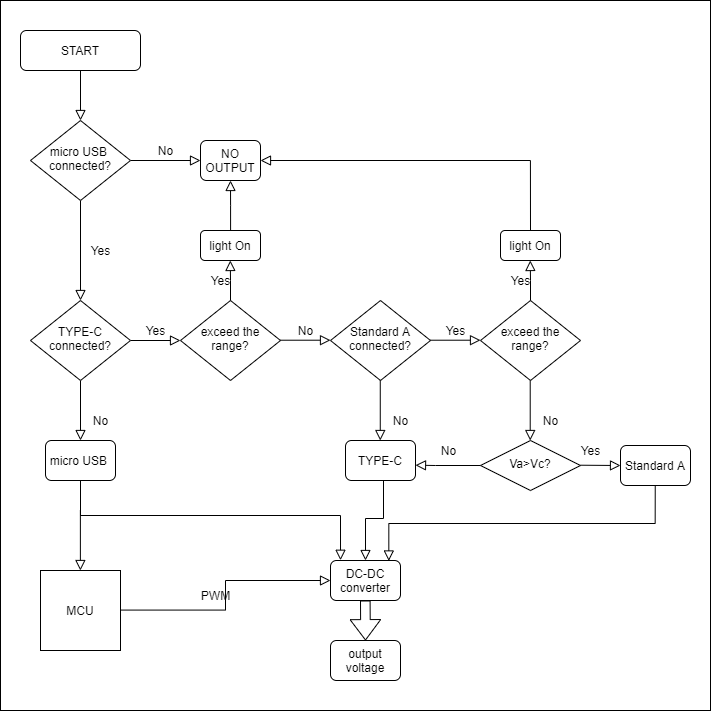

The diagram above was exported from draw.io. Its source (the exported page's mxGraphModel, read from the mxfile embedded in the PNG):
<mxGraphModel dx="1585" dy="773" grid="1" gridSize="10" guides="1" tooltips="1" connect="1" arrows="1" fold="1" page="1" pageScale="1" pageWidth="827" pageHeight="1169" math="0" shadow="0">
  <root>
    <mxCell id="WIyWlLk6GJQsqaUBKTNV-0" />
    <mxCell id="WIyWlLk6GJQsqaUBKTNV-1" parent="WIyWlLk6GJQsqaUBKTNV-0" />
    <mxCell id="sodlbpU-w26J3Ota_L3q-35" value="" style="whiteSpace=wrap;html=1;aspect=fixed;hachureGap=4;pointerEvents=0;" vertex="1" parent="WIyWlLk6GJQsqaUBKTNV-1">
      <mxGeometry x="140" y="50" width="710" height="710" as="geometry" />
    </mxCell>
    <mxCell id="WIyWlLk6GJQsqaUBKTNV-2" value="" style="rounded=0;html=1;jettySize=auto;orthogonalLoop=1;fontSize=11;endArrow=block;endFill=0;endSize=8;strokeWidth=1;shadow=0;labelBackgroundColor=none;edgeStyle=orthogonalEdgeStyle;" parent="WIyWlLk6GJQsqaUBKTNV-1" source="WIyWlLk6GJQsqaUBKTNV-3" target="WIyWlLk6GJQsqaUBKTNV-6" edge="1">
      <mxGeometry relative="1" as="geometry" />
    </mxCell>
    <mxCell id="WIyWlLk6GJQsqaUBKTNV-3" value="START" style="rounded=1;whiteSpace=wrap;html=1;fontSize=12;glass=0;strokeWidth=1;shadow=0;" parent="WIyWlLk6GJQsqaUBKTNV-1" vertex="1">
      <mxGeometry x="160" y="80" width="120" height="40" as="geometry" />
    </mxCell>
    <mxCell id="WIyWlLk6GJQsqaUBKTNV-4" value="Yes" style="rounded=0;html=1;jettySize=auto;orthogonalLoop=1;fontSize=11;endArrow=block;endFill=0;endSize=8;strokeWidth=1;shadow=0;labelBackgroundColor=none;edgeStyle=orthogonalEdgeStyle;" parent="WIyWlLk6GJQsqaUBKTNV-1" source="WIyWlLk6GJQsqaUBKTNV-6" target="WIyWlLk6GJQsqaUBKTNV-10" edge="1">
      <mxGeometry y="20" relative="1" as="geometry">
        <mxPoint as="offset" />
      </mxGeometry>
    </mxCell>
    <mxCell id="WIyWlLk6GJQsqaUBKTNV-5" value="No" style="edgeStyle=orthogonalEdgeStyle;rounded=0;html=1;jettySize=auto;orthogonalLoop=1;fontSize=11;endArrow=block;endFill=0;endSize=8;strokeWidth=1;shadow=0;labelBackgroundColor=none;" parent="WIyWlLk6GJQsqaUBKTNV-1" source="WIyWlLk6GJQsqaUBKTNV-6" target="WIyWlLk6GJQsqaUBKTNV-7" edge="1">
      <mxGeometry y="10" relative="1" as="geometry">
        <mxPoint as="offset" />
      </mxGeometry>
    </mxCell>
    <mxCell id="WIyWlLk6GJQsqaUBKTNV-6" value="micro USB&amp;nbsp;&lt;br&gt;connected?" style="rhombus;whiteSpace=wrap;html=1;shadow=0;fontFamily=Helvetica;fontSize=12;align=center;strokeWidth=1;spacing=6;spacingTop=-4;" parent="WIyWlLk6GJQsqaUBKTNV-1" vertex="1">
      <mxGeometry x="170" y="170" width="100" height="80" as="geometry" />
    </mxCell>
    <mxCell id="WIyWlLk6GJQsqaUBKTNV-7" value="NO OUTPUT" style="rounded=1;whiteSpace=wrap;html=1;fontSize=12;glass=0;strokeWidth=1;shadow=0;" parent="WIyWlLk6GJQsqaUBKTNV-1" vertex="1">
      <mxGeometry x="340" y="190" width="60" height="40" as="geometry" />
    </mxCell>
    <mxCell id="WIyWlLk6GJQsqaUBKTNV-8" value="No" style="rounded=0;html=1;jettySize=auto;orthogonalLoop=1;fontSize=11;endArrow=block;endFill=0;endSize=8;strokeWidth=1;shadow=0;labelBackgroundColor=none;edgeStyle=orthogonalEdgeStyle;" parent="WIyWlLk6GJQsqaUBKTNV-1" source="WIyWlLk6GJQsqaUBKTNV-10" target="WIyWlLk6GJQsqaUBKTNV-11" edge="1">
      <mxGeometry x="0.3333" y="20" relative="1" as="geometry">
        <mxPoint as="offset" />
      </mxGeometry>
    </mxCell>
    <mxCell id="WIyWlLk6GJQsqaUBKTNV-9" value="Yes" style="edgeStyle=orthogonalEdgeStyle;rounded=0;html=1;jettySize=auto;orthogonalLoop=1;fontSize=11;endArrow=block;endFill=0;endSize=8;strokeWidth=1;shadow=0;labelBackgroundColor=none;" parent="WIyWlLk6GJQsqaUBKTNV-1" source="WIyWlLk6GJQsqaUBKTNV-10" edge="1">
      <mxGeometry y="10" relative="1" as="geometry">
        <mxPoint as="offset" />
        <mxPoint x="320" y="390" as="targetPoint" />
      </mxGeometry>
    </mxCell>
    <mxCell id="WIyWlLk6GJQsqaUBKTNV-10" value="TYPE-C connected?" style="rhombus;whiteSpace=wrap;html=1;shadow=0;fontFamily=Helvetica;fontSize=12;align=center;strokeWidth=1;spacing=6;spacingTop=-4;" parent="WIyWlLk6GJQsqaUBKTNV-1" vertex="1">
      <mxGeometry x="170" y="350" width="100" height="80" as="geometry" />
    </mxCell>
    <mxCell id="WIyWlLk6GJQsqaUBKTNV-11" value="micro USB&amp;nbsp;" style="rounded=1;whiteSpace=wrap;html=1;fontSize=12;glass=0;strokeWidth=1;shadow=0;" parent="WIyWlLk6GJQsqaUBKTNV-1" vertex="1">
      <mxGeometry x="185" y="490" width="70" height="40" as="geometry" />
    </mxCell>
    <mxCell id="sodlbpU-w26J3Ota_L3q-0" value="Standard A connected?" style="rhombus;whiteSpace=wrap;html=1;shadow=0;fontFamily=Helvetica;fontSize=12;align=center;strokeWidth=1;spacing=6;spacingTop=-4;" vertex="1" parent="WIyWlLk6GJQsqaUBKTNV-1">
      <mxGeometry x="470" y="350" width="100" height="80" as="geometry" />
    </mxCell>
    <mxCell id="sodlbpU-w26J3Ota_L3q-2" value="Yes" style="edgeStyle=orthogonalEdgeStyle;rounded=0;html=1;jettySize=auto;orthogonalLoop=1;fontSize=11;endArrow=block;endFill=0;endSize=8;strokeWidth=1;shadow=0;labelBackgroundColor=none;" edge="1" parent="WIyWlLk6GJQsqaUBKTNV-1">
      <mxGeometry y="10" relative="1" as="geometry">
        <mxPoint as="offset" />
        <mxPoint x="570" y="389.71" as="sourcePoint" />
        <mxPoint x="620" y="389.71" as="targetPoint" />
      </mxGeometry>
    </mxCell>
    <mxCell id="sodlbpU-w26J3Ota_L3q-4" value="exceed the range?" style="rhombus;whiteSpace=wrap;html=1;shadow=0;fontFamily=Helvetica;fontSize=12;align=center;strokeWidth=1;spacing=6;spacingTop=-4;" vertex="1" parent="WIyWlLk6GJQsqaUBKTNV-1">
      <mxGeometry x="620" y="350" width="100" height="80" as="geometry" />
    </mxCell>
    <mxCell id="sodlbpU-w26J3Ota_L3q-5" value="Yes" style="edgeStyle=orthogonalEdgeStyle;rounded=0;html=1;jettySize=auto;orthogonalLoop=1;fontSize=11;endArrow=block;endFill=0;endSize=8;strokeWidth=1;shadow=0;labelBackgroundColor=none;exitX=0.5;exitY=0;exitDx=0;exitDy=0;" edge="1" parent="WIyWlLk6GJQsqaUBKTNV-1" source="sodlbpU-w26J3Ota_L3q-4">
      <mxGeometry x="-0.0058" y="10" relative="1" as="geometry">
        <mxPoint as="offset" />
        <mxPoint x="670.05" y="340" as="sourcePoint" />
        <mxPoint x="669.76" y="310" as="targetPoint" />
      </mxGeometry>
    </mxCell>
    <mxCell id="sodlbpU-w26J3Ota_L3q-6" value="light On" style="rounded=1;whiteSpace=wrap;html=1;fontSize=12;glass=0;strokeWidth=1;shadow=0;" vertex="1" parent="WIyWlLk6GJQsqaUBKTNV-1">
      <mxGeometry x="340" y="280" width="60" height="30" as="geometry" />
    </mxCell>
    <mxCell id="sodlbpU-w26J3Ota_L3q-7" value="exceed the range?" style="rhombus;whiteSpace=wrap;html=1;shadow=0;fontFamily=Helvetica;fontSize=12;align=center;strokeWidth=1;spacing=6;spacingTop=-4;" vertex="1" parent="WIyWlLk6GJQsqaUBKTNV-1">
      <mxGeometry x="320" y="350" width="100" height="80" as="geometry" />
    </mxCell>
    <mxCell id="sodlbpU-w26J3Ota_L3q-9" value="No" style="edgeStyle=orthogonalEdgeStyle;rounded=0;html=1;jettySize=auto;orthogonalLoop=1;fontSize=11;endArrow=block;endFill=0;endSize=8;strokeWidth=1;shadow=0;labelBackgroundColor=none;" edge="1" parent="WIyWlLk6GJQsqaUBKTNV-1">
      <mxGeometry y="10" relative="1" as="geometry">
        <mxPoint as="offset" />
        <mxPoint x="420" y="389.71000000000004" as="sourcePoint" />
        <mxPoint x="470" y="389.71000000000004" as="targetPoint" />
      </mxGeometry>
    </mxCell>
    <mxCell id="sodlbpU-w26J3Ota_L3q-12" value="Yes" style="edgeStyle=orthogonalEdgeStyle;rounded=0;html=1;jettySize=auto;orthogonalLoop=1;fontSize=11;endArrow=block;endFill=0;endSize=8;strokeWidth=1;shadow=0;labelBackgroundColor=none;exitX=0.5;exitY=0;exitDx=0;exitDy=0;" edge="1" parent="WIyWlLk6GJQsqaUBKTNV-1" source="sodlbpU-w26J3Ota_L3q-7">
      <mxGeometry x="0.005" y="10" relative="1" as="geometry">
        <mxPoint as="offset" />
        <mxPoint x="370.09" y="340" as="sourcePoint" />
        <mxPoint x="369.8" y="310" as="targetPoint" />
      </mxGeometry>
    </mxCell>
    <mxCell id="sodlbpU-w26J3Ota_L3q-13" value="" style="edgeStyle=orthogonalEdgeStyle;rounded=0;html=1;jettySize=auto;orthogonalLoop=1;fontSize=11;endArrow=block;endFill=0;endSize=8;strokeWidth=1;shadow=0;labelBackgroundColor=none;entryX=0.5;entryY=1;entryDx=0;entryDy=0;" edge="1" parent="WIyWlLk6GJQsqaUBKTNV-1" target="WIyWlLk6GJQsqaUBKTNV-7">
      <mxGeometry x="-0.0058" y="10" relative="1" as="geometry">
        <mxPoint as="offset" />
        <mxPoint x="370.09" y="280" as="sourcePoint" />
        <mxPoint x="369.8" y="250" as="targetPoint" />
        <Array as="points" />
      </mxGeometry>
    </mxCell>
    <mxCell id="sodlbpU-w26J3Ota_L3q-14" value="light On" style="rounded=1;whiteSpace=wrap;html=1;fontSize=12;glass=0;strokeWidth=1;shadow=0;" vertex="1" parent="WIyWlLk6GJQsqaUBKTNV-1">
      <mxGeometry x="640" y="280" width="60" height="30" as="geometry" />
    </mxCell>
    <mxCell id="sodlbpU-w26J3Ota_L3q-16" value="" style="edgeStyle=orthogonalEdgeStyle;rounded=0;html=1;jettySize=auto;orthogonalLoop=1;fontSize=11;endArrow=block;endFill=0;endSize=8;strokeWidth=1;shadow=0;labelBackgroundColor=none;" edge="1" parent="WIyWlLk6GJQsqaUBKTNV-1">
      <mxGeometry x="-0.0058" y="10" relative="1" as="geometry">
        <mxPoint as="offset" />
        <mxPoint x="670" y="280" as="sourcePoint" />
        <mxPoint x="400" y="210" as="targetPoint" />
        <Array as="points">
          <mxPoint x="669.92" y="280" />
          <mxPoint x="669.92" y="280" />
        </Array>
      </mxGeometry>
    </mxCell>
    <mxCell id="sodlbpU-w26J3Ota_L3q-17" value="TYPE-C" style="rounded=1;whiteSpace=wrap;html=1;fontSize=12;glass=0;strokeWidth=1;shadow=0;" vertex="1" parent="WIyWlLk6GJQsqaUBKTNV-1">
      <mxGeometry x="485" y="490" width="70" height="40" as="geometry" />
    </mxCell>
    <mxCell id="sodlbpU-w26J3Ota_L3q-18" value="No" style="rounded=0;html=1;jettySize=auto;orthogonalLoop=1;fontSize=11;endArrow=block;endFill=0;endSize=8;strokeWidth=1;shadow=0;labelBackgroundColor=none;edgeStyle=orthogonalEdgeStyle;" edge="1" parent="WIyWlLk6GJQsqaUBKTNV-1">
      <mxGeometry x="0.3333" y="20" relative="1" as="geometry">
        <mxPoint as="offset" />
        <mxPoint x="519.76" y="430" as="sourcePoint" />
        <mxPoint x="519.76" y="490" as="targetPoint" />
      </mxGeometry>
    </mxCell>
    <mxCell id="sodlbpU-w26J3Ota_L3q-19" value="Va&amp;gt;Vc?" style="rhombus;whiteSpace=wrap;html=1;shadow=0;fontFamily=Helvetica;fontSize=12;align=center;strokeWidth=1;spacing=6;spacingTop=-4;" vertex="1" parent="WIyWlLk6GJQsqaUBKTNV-1">
      <mxGeometry x="620" y="490" width="100" height="50" as="geometry" />
    </mxCell>
    <mxCell id="sodlbpU-w26J3Ota_L3q-20" value="No" style="rounded=0;html=1;jettySize=auto;orthogonalLoop=1;fontSize=11;endArrow=block;endFill=0;endSize=8;strokeWidth=1;shadow=0;labelBackgroundColor=none;edgeStyle=orthogonalEdgeStyle;" edge="1" parent="WIyWlLk6GJQsqaUBKTNV-1">
      <mxGeometry x="0.3333" y="20" relative="1" as="geometry">
        <mxPoint as="offset" />
        <mxPoint x="669.71" y="430" as="sourcePoint" />
        <mxPoint x="669.71" y="490" as="targetPoint" />
      </mxGeometry>
    </mxCell>
    <mxCell id="sodlbpU-w26J3Ota_L3q-22" value="No" style="edgeStyle=orthogonalEdgeStyle;rounded=0;html=1;jettySize=auto;orthogonalLoop=1;fontSize=11;endArrow=block;endFill=0;endSize=8;strokeWidth=1;shadow=0;labelBackgroundColor=none;exitX=0;exitY=0.5;exitDx=0;exitDy=0;" edge="1" parent="WIyWlLk6GJQsqaUBKTNV-1" source="sodlbpU-w26J3Ota_L3q-19">
      <mxGeometry x="0.0105" y="-15" relative="1" as="geometry">
        <mxPoint as="offset" />
        <mxPoint x="595" y="515" as="sourcePoint" />
        <mxPoint x="555" y="514.71" as="targetPoint" />
        <Array as="points">
          <mxPoint x="575" y="515" />
        </Array>
      </mxGeometry>
    </mxCell>
    <mxCell id="sodlbpU-w26J3Ota_L3q-23" value="Yes" style="edgeStyle=orthogonalEdgeStyle;rounded=0;html=1;jettySize=auto;orthogonalLoop=1;fontSize=11;endArrow=block;endFill=0;endSize=8;strokeWidth=1;shadow=0;labelBackgroundColor=none;" edge="1" parent="WIyWlLk6GJQsqaUBKTNV-1">
      <mxGeometry x="-0.5054" y="15" relative="1" as="geometry">
        <mxPoint as="offset" />
        <mxPoint x="720" y="514.71" as="sourcePoint" />
        <mxPoint x="760" y="515" as="targetPoint" />
        <Array as="points">
          <mxPoint x="720" y="514.69" />
          <mxPoint x="740" y="514.69" />
        </Array>
      </mxGeometry>
    </mxCell>
    <mxCell id="sodlbpU-w26J3Ota_L3q-24" value="Standard A" style="rounded=1;whiteSpace=wrap;html=1;fontSize=12;glass=0;strokeWidth=1;shadow=0;" vertex="1" parent="WIyWlLk6GJQsqaUBKTNV-1">
      <mxGeometry x="760" y="495" width="70" height="40" as="geometry" />
    </mxCell>
    <mxCell id="sodlbpU-w26J3Ota_L3q-25" value="DC-DC converter" style="rounded=1;whiteSpace=wrap;html=1;fontSize=12;glass=0;strokeWidth=1;shadow=0;" vertex="1" parent="WIyWlLk6GJQsqaUBKTNV-1">
      <mxGeometry x="470" y="610" width="70" height="40" as="geometry" />
    </mxCell>
    <mxCell id="sodlbpU-w26J3Ota_L3q-26" value="" style="rounded=0;html=1;jettySize=auto;orthogonalLoop=1;fontSize=11;endArrow=block;endFill=0;endSize=8;strokeWidth=1;shadow=0;labelBackgroundColor=none;edgeStyle=orthogonalEdgeStyle;entryX=0.143;entryY=-0.006;entryDx=0;entryDy=0;entryPerimeter=0;" edge="1" parent="WIyWlLk6GJQsqaUBKTNV-1" target="sodlbpU-w26J3Ota_L3q-25">
      <mxGeometry x="0.3333" y="20" relative="1" as="geometry">
        <mxPoint as="offset" />
        <mxPoint x="210.02" y="530" as="sourcePoint" />
        <mxPoint x="500.31" y="565" as="targetPoint" />
        <Array as="points">
          <mxPoint x="220" y="530" />
          <mxPoint x="220" y="565" />
          <mxPoint x="480" y="565" />
        </Array>
      </mxGeometry>
    </mxCell>
    <mxCell id="sodlbpU-w26J3Ota_L3q-27" value="" style="rounded=0;html=1;jettySize=auto;orthogonalLoop=1;fontSize=11;endArrow=block;endFill=0;endSize=8;strokeWidth=1;shadow=0;labelBackgroundColor=none;edgeStyle=orthogonalEdgeStyle;" edge="1" parent="WIyWlLk6GJQsqaUBKTNV-1">
      <mxGeometry x="0.3333" y="20" relative="1" as="geometry">
        <mxPoint as="offset" />
        <mxPoint x="219.88" y="560" as="sourcePoint" />
        <mxPoint x="219.88" y="620" as="targetPoint" />
      </mxGeometry>
    </mxCell>
    <mxCell id="sodlbpU-w26J3Ota_L3q-28" value="MCU" style="whiteSpace=wrap;html=1;aspect=fixed;hachureGap=4;pointerEvents=0;" vertex="1" parent="WIyWlLk6GJQsqaUBKTNV-1">
      <mxGeometry x="180" y="620" width="80" height="80" as="geometry" />
    </mxCell>
    <mxCell id="sodlbpU-w26J3Ota_L3q-29" value="PWM" style="edgeStyle=orthogonalEdgeStyle;rounded=0;html=1;jettySize=auto;orthogonalLoop=1;fontSize=11;endArrow=block;endFill=0;endSize=8;strokeWidth=1;shadow=0;labelBackgroundColor=none;entryX=0;entryY=0.5;entryDx=0;entryDy=0;" edge="1" parent="WIyWlLk6GJQsqaUBKTNV-1" target="sodlbpU-w26J3Ota_L3q-25">
      <mxGeometry y="10" relative="1" as="geometry">
        <mxPoint as="offset" />
        <mxPoint x="260" y="659.5799999999999" as="sourcePoint" />
        <mxPoint x="310" y="659.5799999999999" as="targetPoint" />
      </mxGeometry>
    </mxCell>
    <mxCell id="sodlbpU-w26J3Ota_L3q-30" value="" style="rounded=0;html=1;jettySize=auto;orthogonalLoop=1;fontSize=11;endArrow=block;endFill=0;endSize=8;strokeWidth=1;shadow=0;labelBackgroundColor=none;edgeStyle=orthogonalEdgeStyle;entryX=0.5;entryY=0;entryDx=0;entryDy=0;" edge="1" parent="WIyWlLk6GJQsqaUBKTNV-1" target="sodlbpU-w26J3Ota_L3q-25">
      <mxGeometry x="0.3333" y="20" relative="1" as="geometry">
        <mxPoint as="offset" />
        <mxPoint x="523" y="530" as="sourcePoint" />
        <mxPoint x="519.6599999999997" y="585" as="targetPoint" />
        <Array as="points">
          <mxPoint x="523" y="568" />
          <mxPoint x="505" y="568" />
        </Array>
      </mxGeometry>
    </mxCell>
    <mxCell id="sodlbpU-w26J3Ota_L3q-31" value="" style="rounded=0;html=1;jettySize=auto;orthogonalLoop=1;fontSize=11;endArrow=block;endFill=0;endSize=8;strokeWidth=1;shadow=0;labelBackgroundColor=none;edgeStyle=orthogonalEdgeStyle;entryX=0.833;entryY=0.012;entryDx=0;entryDy=0;entryPerimeter=0;" edge="1" parent="WIyWlLk6GJQsqaUBKTNV-1" target="sodlbpU-w26J3Ota_L3q-25">
      <mxGeometry x="0.3333" y="20" relative="1" as="geometry">
        <mxPoint as="offset" />
        <mxPoint x="794.74" y="535" as="sourcePoint" />
        <mxPoint x="540" y="610" as="targetPoint" />
        <Array as="points">
          <mxPoint x="795" y="535" />
          <mxPoint x="795" y="573" />
          <mxPoint x="528" y="573" />
        </Array>
      </mxGeometry>
    </mxCell>
    <mxCell id="sodlbpU-w26J3Ota_L3q-33" value="output voltage" style="rounded=1;whiteSpace=wrap;html=1;fontSize=12;glass=0;strokeWidth=1;shadow=0;" vertex="1" parent="WIyWlLk6GJQsqaUBKTNV-1">
      <mxGeometry x="470" y="690" width="70" height="40" as="geometry" />
    </mxCell>
    <mxCell id="sodlbpU-w26J3Ota_L3q-34" value="" style="shape=flexArrow;endArrow=classic;html=1;startSize=14;endSize=6.464;sourcePerimeterSpacing=8;targetPerimeterSpacing=8;width=9.6;" edge="1" parent="WIyWlLk6GJQsqaUBKTNV-1">
      <mxGeometry width="50" height="50" relative="1" as="geometry">
        <mxPoint x="504.8" y="650" as="sourcePoint" />
        <mxPoint x="505" y="690" as="targetPoint" />
      </mxGeometry>
    </mxCell>
  </root>
</mxGraphModel>